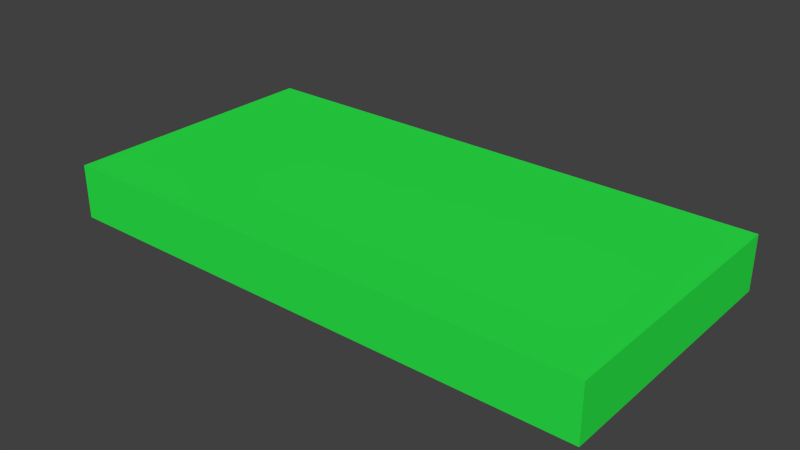 # Source: mz-raumschiff.blend  (saved by Blender 2.76.0; exported with 4.5.12 LTS)
import bpy
from mathutils import Matrix  # noqa: F401  (used for matrix-valued properties, if any)

bpy.ops.wm.read_factory_settings(use_empty=True)
scene = bpy.context.scene
scene.name = 'Scene'

# ---- collections
col_collection_1 = bpy.data.collections.new('Collection 1'); scene.collection.children.link(col_collection_1)

# ---- materials (node trees are filled in below, after node groups)
mat_material = bpy.data.materials.new('Material')
mat_material.alpha_threshold = 0.0
mat_material.diffuse_color = (0.02407, 0.8, 0.06717, 1.0)
mat_material.roughness = 0.5

# ---- material node trees

# ---- world
world_world = bpy.data.worlds.new('World'); scene.world = world_world
world_world.color = (0.05088, 0.05088, 0.05088)
world_world.use_sun_shadow = False
world_world.sun_shadow_jitter_overblur = 0.0
world_world.cycles.sampling_method = 'MANUAL'
world_world.cycles.sample_map_resolution = 256

# ---- meshes
me_cube = bpy.data.meshes.new('Cube')
me_cube.from_pydata([(-1.0, -1.0, -1.0), (-1.0, -1.0, 1.0), (-1.0, 1.0, -1.0), (-1.0, 1.0, 1.0), (1.0, -1.0, -1.0), (1.0, -1.0, 1.0), (1.0, 1.0, -1.0), (1.0, 1.0, 1.0)], [], [(1, 3, 2, 0), (3, 7, 6, 2), (7, 5, 4, 6), (5, 1, 0, 4), (0, 2, 6, 4), (5, 7, 3, 1)])
me_cube.materials.append(mat_material)
me_cube.use_remesh_preserve_volume = False
me_cube.use_remesh_preserve_attributes = False
me_cube.use_mirror_vertex_groups = False
me_cube.update()

# ---- objects
ob_cube = bpy.data.objects.new('Cube', me_cube)

# ---- transforms, parenting, visibility, modifiers, constraints
ob_cube.location = (0.0, 0.0, 0.0)
ob_cube.scale = (1.0, 0.5, 0.1)
ob_cube.lineart.crease_threshold = 0.0

# ---- collection membership
col_collection_1.objects.link(ob_cube)

# ---- scene / render settings (as saved in the file)
scene.frame_start = 1; scene.frame_end = 250; scene.frame_set(1)
scene.render.engine = 'CYCLES'
scene.render.resolution_percentage = 50
scene.render.dither_intensity = 0.0
scene.cycles.use_denoising = False
scene.cycles.samples = 10
scene.cycles.sampling_pattern = 'TABULATED_SOBOL'
scene.cycles.light_sampling_threshold = 0.0
scene.cycles.use_adaptive_sampling = False
scene.cycles.use_light_tree = False
scene.cycles.blur_glossy = 0.0
scene.cycles.pixel_filter_type = 'GAUSSIAN'
scene.cycles.sample_clamp_indirect = 0.0
scene.view_settings.view_transform = 'Standard'
bpy.context.view_layer.update()

# ---- added for rendering (the .blend has no active camera and no usable light): camera, sun
cam_auto = bpy.data.cameras.new('AutoCamera')
cam_auto.lens = 50.0
cam_auto.sensor_width = 36.0
cam_auto.clip_end = 1000.0
ob_auto_camera = bpy.data.objects.new('AutoCamera', cam_auto)
scene.collection.objects.link(ob_auto_camera)
ob_auto_camera.location = (2.07712, -2.49255, 1.6617)
ob_auto_camera.rotation_euler = (1.09748, -7.21219e-08, 0.694738)
scene.camera = ob_auto_camera
light_auto_sun = bpy.data.lights.new('AutoSun', 'SUN')
light_auto_sun.energy = 3.0
light_auto_sun.angle = 0.0523599
ob_auto_sun = bpy.data.objects.new('AutoSun', light_auto_sun)
scene.collection.objects.link(ob_auto_sun)
ob_auto_sun.rotation_euler = (0.872665, 0.174533, 0.523599)
bpy.context.view_layer.update()
